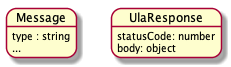

The diagram above was rendered by PlantUML. Its source (embedded in the PNG):
@startuml messaging
object Message
object UlaResponse

skinparam roundcorner 20
hide empty members

Message : type : string
Message : ...

UlaResponse : statusCode: number
UlaResponse : body: object
@enduml